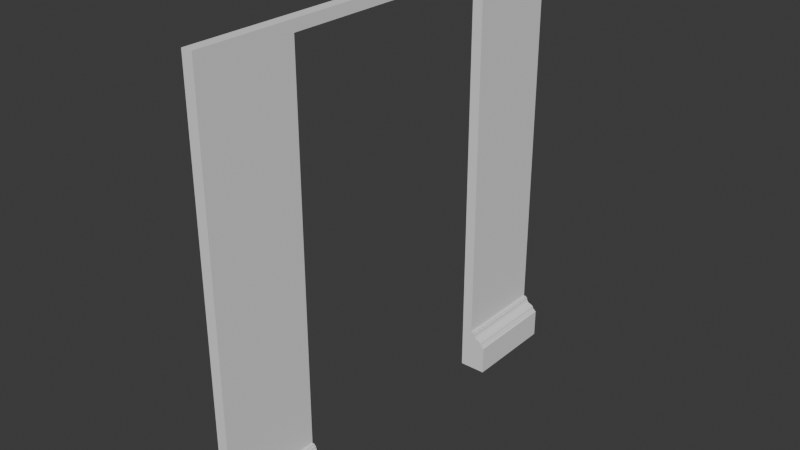 # Source: FI-026-Observatory_DoorFrame.blend  (saved by Blender 4.2.66; exported with 4.5.12 LTS)
import bpy
from mathutils import Matrix  # noqa: F401  (used for matrix-valued properties, if any)

bpy.ops.wm.read_factory_settings(use_empty=True)
scene = bpy.context.scene
scene.name = 'Scene'

# ---- collections
col_collection = bpy.data.collections.new('Collection'); scene.collection.children.link(col_collection)
col_export = bpy.data.collections.new('Export'); scene.collection.children.link(col_export)

# ---- world
world_world = bpy.data.worlds.new('World'); scene.world = world_world
world_world.use_nodes = True; world_world.node_tree.nodes.clear()
_N = world_world.node_tree.nodes; _L = world_world.node_tree.links
n0 = _N.new('ShaderNodeOutputWorld'); n0.name = 'World Output'; n0.location = (300, 300)
n1 = _N.new('ShaderNodeBackground'); n1.name = 'Background'; n1.location = (10, 300)
n1.inputs[0].default_value = (0.05088, 0.05088, 0.05088, 1.0)
_L.new(n1.outputs[0], n0.inputs[0])
n0.is_active_output = True
world_world.color = (0.05088, 0.05088, 0.05088)
world_world.sun_shadow_jitter_overblur = 0.0

# ---- meshes
me_cube_002 = bpy.data.meshes.new('Cube.002')
me_cube_002.from_pydata([(0.0, -1.0, 0.0), (0.0, -1.0, 2.0), (0.0, 1.0, 0.0), (0.0, 1.0, 2.0), (0.05, -1.0, 2.0), (0.05, 1.0, 2.0), (0.05, 1.0, 0.2), (0.05, -1.0, 0.2), (0.125, 1.0, 0.0), (0.125, -1.0, 0.0), (0.0, 0.5509, 1.95), (0.0, -0.55, 1.95), (0.05, -0.55, 1.95), (0.05, 0.5509, 1.95), (0.05, -0.55, 0.2), (0.05, 0.5509, 0.2), (0.0, -0.55, 0.0), (0.0, 0.5509, 0.0), (0.125, -0.55, 0.0), (0.125, 0.5509, 0.0), (0.125, 1.0, 0.125), (0.06313, 1.0, 0.2), (0.06313, 1.0, 0.1944), (0.06875, 1.0, 0.1944), (0.0696, 1.0, 0.1871), (0.07168, 1.0, 0.1795), (0.07516, 1.0, 0.1742), (0.08, 1.0, 0.17), (0.08447, 1.0, 0.1675), (0.08885, 1.0, 0.1661), (0.09365, 1.0, 0.1641), (0.0998, 1.0, 0.1614), (0.105, 1.0, 0.1575), (0.1082, 1.0, 0.1507), (0.11, 1.0, 0.1437), (0.1156, 1.0, 0.1437), (0.1169, 1.0, 0.1403), (0.119, 1.0, 0.137), (0.1219, 1.0, 0.1354), (0.125, 1.0, 0.1344), (0.125, -1.0, 0.125), (0.125, -1.0, 0.1344), (0.1219, -1.0, 0.1354), (0.119, -1.0, 0.137), (0.1169, -1.0, 0.1403), (0.1156, -1.0, 0.1437), (0.11, -1.0, 0.1437), (0.1082, -1.0, 0.1507), (0.105, -1.0, 0.1575), (0.0998, -1.0, 0.1614), (0.09365, -1.0, 0.1641), (0.08885, -1.0, 0.1661), (0.08447, -1.0, 0.1675), (0.08, -1.0, 0.17), (0.07516, -1.0, 0.1742), (0.07168, -1.0, 0.1795), (0.0696, -1.0, 0.1871), (0.06875, -1.0, 0.1944), (0.06312, -1.0, 0.1944), (0.06312, -1.0, 0.2), (0.125, -0.55, 0.125), (0.06312, -0.55, 0.2), (0.06312, -0.55, 0.1944), (0.06875, -0.55, 0.1944), (0.0696, -0.55, 0.1871), (0.07168, -0.55, 0.1795), (0.07516, -0.55, 0.1742), (0.08, -0.55, 0.17), (0.08447, -0.55, 0.1675), (0.08885, -0.55, 0.1661), (0.09365, -0.55, 0.1641), (0.0998, -0.55, 0.1614), (0.105, -0.55, 0.1575), (0.1082, -0.55, 0.1507), (0.11, -0.55, 0.1437), (0.1156, -0.55, 0.1437), (0.1169, -0.55, 0.1403), (0.119, -0.55, 0.137), (0.1219, -0.55, 0.1354), (0.125, -0.55, 0.1344), (0.125, 0.5509, 0.125), (0.125, 0.5509, 0.1344), (0.1219, 0.5509, 0.1354), (0.119, 0.5509, 0.137), (0.1169, 0.5509, 0.1403), (0.1156, 0.5509, 0.1437), (0.11, 0.5509, 0.1437), (0.1082, 0.5509, 0.1507), (0.105, 0.5509, 0.1575), (0.0998, 0.5509, 0.1614), (0.09365, 0.5509, 0.1641), (0.08885, 0.5509, 0.1661), (0.08447, 0.5509, 0.1675), (0.08, 0.5509, 0.17), (0.07516, 0.5509, 0.1742), (0.07168, 0.5509, 0.1795), (0.0696, 0.5509, 0.1871), (0.06875, 0.5509, 0.1944), (0.06313, 0.5509, 0.1944), (0.06313, 0.5509, 0.2)], [], [(40, 9, 18, 60), (8, 20, 80, 19), (40, 60, 79, 41), (41, 79, 78, 42), (42, 78, 77, 43), (43, 77, 76, 44), (44, 76, 75, 45), (45, 75, 74, 46), (46, 74, 73, 47), (47, 73, 72, 48), (48, 72, 71, 49), (49, 71, 70, 50), (50, 70, 69, 51), (51, 69, 68, 52), (52, 68, 67, 53), (53, 67, 66, 54), (54, 66, 65, 55), (55, 65, 64, 56), (56, 64, 63, 57), (57, 63, 62, 58), (58, 62, 61, 59), (59, 61, 14, 7), (6, 15, 99, 21), (21, 99, 98, 22), (22, 98, 97, 23), (23, 97, 96, 24), (24, 96, 95, 25), (25, 95, 94, 26), (26, 94, 93, 27), (27, 93, 92, 28), (28, 92, 91, 29), (29, 91, 90, 30), (30, 90, 89, 31), (31, 89, 88, 32), (32, 88, 87, 33), (33, 87, 86, 34), (34, 86, 85, 35), (35, 85, 84, 36), (36, 84, 83, 37), (37, 83, 82, 38), (38, 82, 81, 39), (39, 81, 80, 20), (6, 2, 3, 5), (16, 11, 12, 14), (12, 11, 10, 13), (17, 15, 13, 10), (7, 14, 12, 13, 15, 6, 5, 4), (4, 1, 0, 7), (5, 3, 1, 4), (16, 14, 61, 62, 63, 64, 65, 66, 67, 68, 69, 70, 71, 72, 73, 74, 75, 76, 77, 78, 79, 60, 18), (41, 42, 43, 44, 45, 46, 47, 48, 49, 50, 51, 52, 53, 54, 55, 56, 57, 58, 59, 7, 0, 9, 40), (15, 17, 19, 80, 81, 82, 83, 84, 85, 86, 87, 88, 89, 90, 91, 92, 93, 94, 95, 96, 97, 98, 99), (2, 6, 21, 22, 23, 24, 25, 26, 27, 28, 29, 30, 31, 32, 33, 34, 35, 36, 37, 38, 39, 20, 8), (8, 19, 17, 2), (18, 9, 0, 16), (10, 11, 16, 0, 1, 3, 2, 17)])
_uv = me_cube_002.uv_layers.new(name='UVMap')
_uv.uv.foreach_set('vector', [0.3906, 0.75, 0.375, 0.75, 0.375, 0.6875, 0.3906, 0.6875, 0.375, 0.5, 0.3906, 0.5, 0.3906, 0.5624, 0.375, 0.5624, 0.3906, 0.75, 0.3906, 0.6875, 0.3918, 0.6875, 0.3918, 0.75, 0.3918, 0.75, 0.3918, 0.6875, 0.3919, 0.6875, 0.3919, 0.75, 0.3919, 0.75, 0.3919, 0.6875, 0.3921, 0.6875, 0.3921, 0.75, 0.3921, 0.75, 0.3921, 0.6875, 0.3925, 0.6875, 0.3925, 0.75, 0.3925, 0.75, 0.3925, 0.6875, 0.393, 0.6875, 0.393, 0.75, 0.393, 0.75, 0.393, 0.6875, 0.393, 0.6875, 0.393, 0.75, 0.393, 0.75, 0.393, 0.6875, 0.3938, 0.6875, 0.3938, 0.75, 0.3938, 0.75, 0.3938, 0.6875, 0.3947, 0.6875, 0.3947, 0.75, 0.3947, 0.75, 0.3947, 0.6875, 0.3952, 0.6875, 0.3952, 0.75, 0.3952, 0.75, 0.3952, 0.6875, 0.4, 0.6875, 0.3985, 0.75, 0.3985, 0.75, 0.4, 0.6875, 0.4, 0.6875, 0.3986, 0.75, 0.3986, 0.75, 0.4, 0.6875, 0.4, 0.6875, 0.3986, 0.75, 0.3986, 0.75, 0.4, 0.6875, 0.4, 0.6875, 0.3988, 0.75, 0.3988, 0.75, 0.4, 0.6875, 0.4, 0.6875, 0.3989, 0.75, 0.3989, 0.75, 0.4, 0.6875, 0.4, 0.6875, 0.3991, 0.75, 0.3991, 0.75, 0.4, 0.6875, 0.4, 0.6875, 0.3995, 0.75, 0.3995, 0.75, 0.4, 0.6875, 0.4, 0.6875, 0.3998, 0.75, 0.3998, 0.75, 0.4, 0.6875, 0.4, 0.6875, 0.3998, 0.75, 0.3998, 0.75, 0.4, 0.6875, 0.4, 0.6875, 0.4, 0.75, 0.4, 0.75, 0.4, 0.6875, 0.4, 0.6875, 0.4, 0.75, 0.4, 0.5, 0.4, 0.5624, 0.4, 0.5624, 0.4, 0.5, 0.4, 0.5, 0.4, 0.5624, 0.4, 0.5624, 0.3998, 0.5, 0.3998, 0.5, 0.4, 0.5624, 0.4, 0.5624, 0.3998, 0.5, 0.3998, 0.5, 0.4, 0.5624, 0.4, 0.5624, 0.3995, 0.5, 0.3995, 0.5, 0.4, 0.5624, 0.4, 0.5624, 0.3991, 0.5, 0.3991, 0.5, 0.4, 0.5624, 0.4, 0.5624, 0.3989, 0.5, 0.3989, 0.5, 0.4, 0.5624, 0.4, 0.5624, 0.3988, 0.5, 0.3988, 0.5, 0.4, 0.5624, 0.4, 0.5624, 0.3986, 0.5, 0.3986, 0.5, 0.4, 0.5624, 0.4, 0.5624, 0.3986, 0.5, 0.3986, 0.5, 0.4, 0.5624, 0.4, 0.5624, 0.3985, 0.5, 0.3985, 0.5, 0.4, 0.5624, 0.3952, 0.5624, 0.3952, 0.5, 0.3952, 0.5, 0.3952, 0.5624, 0.3947, 0.5624, 0.3947, 0.5, 0.3947, 0.5, 0.3947, 0.5624, 0.3938, 0.5624, 0.3938, 0.5, 0.3938, 0.5, 0.3938, 0.5624, 0.393, 0.5624, 0.393, 0.5, 0.393, 0.5, 0.393, 0.5624, 0.393, 0.5624, 0.393, 0.5, 0.393, 0.5, 0.393, 0.5624, 0.3925, 0.5624, 0.3925, 0.5, 0.3925, 0.5, 0.3925, 0.5624, 0.3921, 0.5624, 0.3921, 0.5, 0.3921, 0.5, 0.3921, 0.5624, 0.3919, 0.5624, 0.3919, 0.5, 0.3919, 0.5, 0.3919, 0.5624, 0.3918, 0.5624, 0.3918, 0.5, 0.3918, 0.5, 0.3918, 0.5624, 0.3906, 0.5624, 0.3906, 0.5, 0.0, 0.0, 0.0, 0.0, 0.0, 0.0, 0.0, 0.0, 0.0, 0.0, 0.0, 0.0, 0.4, 0.6875, 0.4, 0.6875, 0.4, 0.6875, 0.0, 0.0, 0.0, 0.0, 0.4, 0.6875, 0.0, 0.0, 0.4, 0.5624, 0.4, 0.6875, 0.0, 0.0, 0.4, 0.75, 0.4, 0.6875, 0.4, 0.6875, 0.4, 0.6875, 0.4, 0.5624, 0.0, 0.0, 0.0, 0.0, 0.0, 0.0, 0.0, 0.0, 0.0, 0.0, 0.0, 0.0, 0.0, 0.0, 0.0, 0.0, 0.0, 0.0, 0.0, 0.0, 0.0, 0.0, 0.0, 0.0, 0.0, 0.0, 0.0, 0.0, 0.0, 0.0, 0.0, 0.0, 0.0, 0.0, 0.0, 0.0, 0.0, 0.0, 0.0, 0.0, 0.0, 0.0, 0.0, 0.0, 0.0, 0.0, 0.0, 0.0, 0.0, 0.0, 0.0, 0.0, 0.0, 0.0, 0.0, 0.0, 0.0, 0.0, 0.0, 0.0, 0.0, 0.0, 0.0, 0.0, 0.0, 0.0, 0.0, 0.0, 0.3918, 0.75, 0.3919, 0.75, 0.3921, 0.75, 0.3925, 0.75, 0.393, 0.75, 0.393, 0.75, 0.3938, 0.75, 0.3947, 0.75, 0.3952, 0.75, 0.3985, 0.75, 0.3986, 0.75, 0.3986, 0.75, 0.3988, 0.75, 0.3989, 0.75, 0.3991, 0.75, 0.3995, 0.75, 0.3998, 0.75, 0.3998, 0.75, 0.4, 0.75, 0.4, 0.75, 0.0, 0.0, 0.375, 0.75, 0.3906, 0.75, 0.0, 0.0, 0.0, 0.0, 0.0, 0.0, 0.0, 0.0, 0.0, 0.0, 0.0, 0.0, 0.0, 0.0, 0.0, 0.0, 0.0, 0.0, 0.0, 0.0, 0.0, 0.0, 0.0, 0.0, 0.0, 0.0, 0.0, 0.0, 0.0, 0.0, 0.0, 0.0, 0.0, 0.0, 0.0, 0.0, 0.0, 0.0, 0.0, 0.0, 0.0, 0.0, 0.0, 0.0, 0.0, 0.0, 0.0, 0.0, 0.4, 0.5, 0.4, 0.5, 0.3998, 0.5, 0.3998, 0.5, 0.3995, 0.5, 0.3991, 0.5, 0.3989, 0.5, 0.3988, 0.5, 0.3986, 0.5, 0.3986, 0.5, 0.3985, 0.5, 0.3952, 0.5, 0.3947, 0.5, 0.3938, 0.5, 0.393, 0.5, 0.393, 0.5, 0.3925, 0.5, 0.3921, 0.5, 0.3919, 0.5, 0.3918, 0.5, 0.3906, 0.5, 0.375, 0.5, 0.375, 0.5, 0.375, 0.5624, 0.0, 0.0, 0.0, 0.0, 0.375, 0.6875, 0.375, 0.75, 0.0, 0.0, 0.0, 0.0, 0.0, 0.0, 0.0, 0.0, 0.0, 0.0, 0.0, 0.0, 0.0, 0.0, 0.0, 0.0, 0.0, 0.0, 0.0, 0.0])
me_cube_002.update()

# ---- objects
ob_fi_026_observatory_doorframe = bpy.data.objects.new('FI-026-Observatory DoorFrame', me_cube_002)

# ---- transforms, parenting, visibility, modifiers, constraints
ob_fi_026_observatory_doorframe.location = (0.0, 7.451e-09, 0.0)

# ---- collection membership
col_export.objects.link(ob_fi_026_observatory_doorframe)

# ---- scene / render settings (as saved in the file)
scene.frame_start = 1; scene.frame_end = 250; scene.frame_set(1)
scene.render.engine = 'BLENDER_EEVEE_NEXT'
bpy.context.view_layer.update()

# ---- added for rendering (the .blend has no active camera and no usable light): camera, sun
cam_auto = bpy.data.cameras.new('AutoCamera')
cam_auto.lens = 50.0
cam_auto.sensor_width = 36.0
cam_auto.clip_end = 1000.0
ob_auto_camera = bpy.data.objects.new('AutoCamera', cam_auto)
scene.collection.objects.link(ob_auto_camera)
ob_auto_camera.location = (2.68199, -3.14338, 3.09559)
ob_auto_camera.rotation_euler = (1.09748, -7.21219e-08, 0.694738)
scene.camera = ob_auto_camera
light_auto_sun = bpy.data.lights.new('AutoSun', 'SUN')
light_auto_sun.energy = 3.0
light_auto_sun.angle = 0.0523599
ob_auto_sun = bpy.data.objects.new('AutoSun', light_auto_sun)
scene.collection.objects.link(ob_auto_sun)
ob_auto_sun.rotation_euler = (0.872665, 0.174533, 0.523599)
bpy.context.view_layer.update()
